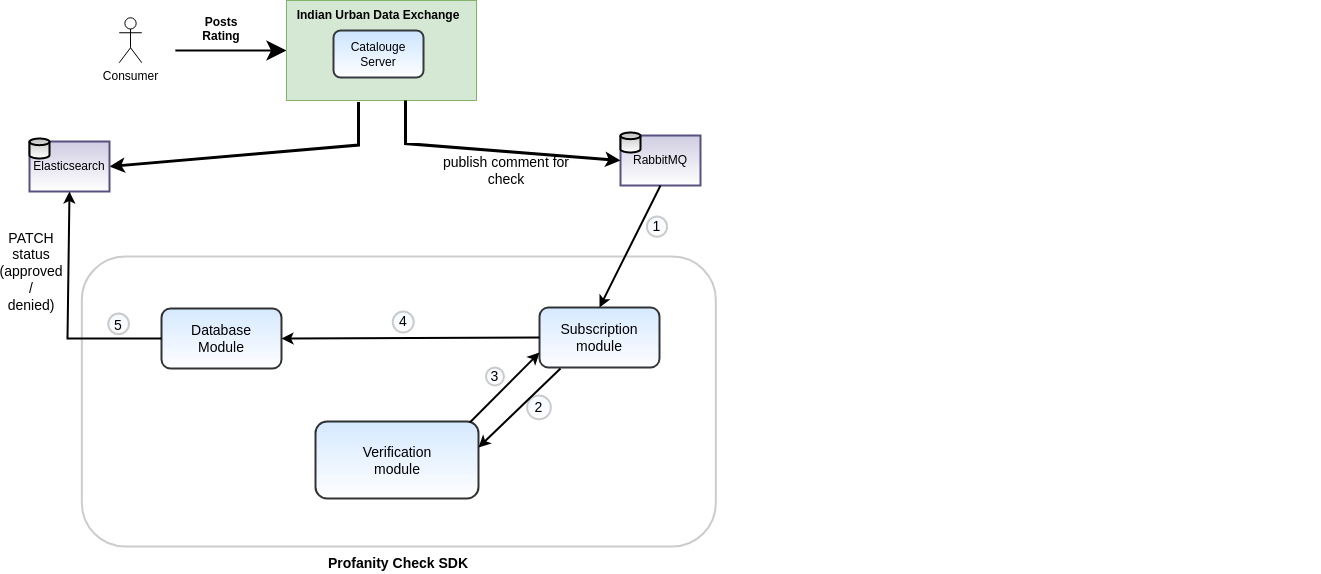

The diagram above was exported from draw.io. Its source (the exported page's mxGraphModel, read from the mxfile embedded in the PNG):
<mxGraphModel dx="1884" dy="788" grid="0" gridSize="10" guides="1" tooltips="1" connect="1" arrows="1" fold="1" page="0" pageScale="1" pageWidth="827" pageHeight="1169" background="#FFFFFF" math="0" shadow="0">
  <root>
    <mxCell id="0" />
    <mxCell id="1" parent="0" />
    <mxCell id="gQQdT9Ju_xMB5mtp_VC7-4" value="" style="endArrow=classic;html=1;startSize=14;endSize=14;sourcePerimeterSpacing=8;targetPerimeterSpacing=8;exitX=1.02;exitY=0.49;exitDx=0;exitDy=0;exitPerimeter=0;entryX=0;entryY=0.5;entryDx=0;entryDy=0;strokeWidth=2;" parent="1" target="gQQdT9Ju_xMB5mtp_VC7-49" edge="1">
      <mxGeometry width="50" height="50" relative="1" as="geometry">
        <mxPoint x="95.84000000000003" y="194.10000000000002" as="sourcePoint" />
        <mxPoint x="190" y="195" as="targetPoint" />
      </mxGeometry>
    </mxCell>
    <mxCell id="gQQdT9Ju_xMB5mtp_VC7-103" value="&lt;b&gt;Posts Rating&lt;br&gt;&lt;br&gt;&lt;/b&gt;" style="text;html=1;strokeColor=none;fillColor=none;align=center;verticalAlign=middle;whiteSpace=wrap;rounded=0;hachureGap=4;pointerEvents=0;" parent="1" vertex="1">
      <mxGeometry x="122" y="170" width="40" height="20" as="geometry" />
    </mxCell>
    <mxCell id="gQQdT9Ju_xMB5mtp_VC7-51" value="" style="group" parent="1" vertex="1" connectable="0">
      <mxGeometry x="1161" y="243" width="80" height="50" as="geometry" />
    </mxCell>
    <mxCell id="gQQdT9Ju_xMB5mtp_VC7-87" value="Consumer" style="shape=umlActor;verticalLabelPosition=bottom;verticalAlign=top;html=1;outlineConnect=0;hachureGap=4;pointerEvents=0;" parent="1" vertex="1">
      <mxGeometry x="39.704918032786885" y="161.25" width="22.62295081967213" height="45" as="geometry" />
    </mxCell>
    <mxCell id="BEEKRrMn3uzb51aWRdpN-1" value="" style="group" vertex="1" connectable="0" parent="1">
      <mxGeometry x="207" y="144" width="190" height="100" as="geometry" />
    </mxCell>
    <mxCell id="gQQdT9Ju_xMB5mtp_VC7-49" value="" style="rounded=0;whiteSpace=wrap;html=1;fillColor=#d5e8d4;strokeColor=#82b366;" parent="BEEKRrMn3uzb51aWRdpN-1" vertex="1">
      <mxGeometry width="190" height="100" as="geometry" />
    </mxCell>
    <mxCell id="gQQdT9Ju_xMB5mtp_VC7-50" value="&lt;b&gt;Indian Urban Data Exchange&lt;/b&gt;" style="text;html=1;strokeColor=none;fillColor=none;align=center;verticalAlign=middle;whiteSpace=wrap;rounded=0;" parent="BEEKRrMn3uzb51aWRdpN-1" vertex="1">
      <mxGeometry x="2" width="180" height="30.000000000000007" as="geometry" />
    </mxCell>
    <mxCell id="gQQdT9Ju_xMB5mtp_VC7-78" value="Catalouge Server" style="rounded=1;whiteSpace=wrap;html=1;strokeWidth=2;fillColor=#cce5ff;strokeColor=#36393d;gradientColor=#ffffff;" parent="BEEKRrMn3uzb51aWRdpN-1" vertex="1">
      <mxGeometry x="47" y="30" width="90" height="47.000000000000014" as="geometry" />
    </mxCell>
    <mxCell id="BEEKRrMn3uzb51aWRdpN-3" value="RabbitMQ" style="rounded=0;whiteSpace=wrap;html=1;strokeWidth=2;fillColor=#d0cee2;strokeColor=#56517e;gradientColor=#ffffff;" vertex="1" parent="1">
      <mxGeometry x="541" y="279" width="80" height="50" as="geometry" />
    </mxCell>
    <mxCell id="BEEKRrMn3uzb51aWRdpN-4" value="" style="strokeWidth=2;html=1;shape=mxgraph.flowchart.database;whiteSpace=wrap;gradientColor=#ffffff;fillColor=#C2C2C2;" vertex="1" parent="1">
      <mxGeometry x="541" y="276" width="20" height="20" as="geometry" />
    </mxCell>
    <mxCell id="BEEKRrMn3uzb51aWRdpN-5" value="" style="endArrow=classic;html=1;rounded=0;entryX=0;entryY=0.5;entryDx=0;entryDy=0;strokeWidth=3;" edge="1" parent="1" target="BEEKRrMn3uzb51aWRdpN-3">
      <mxGeometry width="50" height="50" relative="1" as="geometry">
        <mxPoint x="326" y="244" as="sourcePoint" />
        <mxPoint x="399" y="270" as="targetPoint" />
        <Array as="points">
          <mxPoint x="326" y="287" />
        </Array>
      </mxGeometry>
    </mxCell>
    <mxCell id="BEEKRrMn3uzb51aWRdpN-6" value="" style="endArrow=classic;html=1;rounded=0;strokeWidth=3;entryX=1;entryY=0.5;entryDx=0;entryDy=0;" edge="1" parent="1" target="BEEKRrMn3uzb51aWRdpN-7">
      <mxGeometry width="50" height="50" relative="1" as="geometry">
        <mxPoint x="279" y="245.5" as="sourcePoint" />
        <mxPoint x="85" y="289" as="targetPoint" />
        <Array as="points">
          <mxPoint x="279" y="288.5" />
        </Array>
      </mxGeometry>
    </mxCell>
    <mxCell id="BEEKRrMn3uzb51aWRdpN-7" value="Elasticsearch" style="rounded=0;whiteSpace=wrap;html=1;strokeWidth=2;fillColor=#d0cee2;strokeColor=#56517e;gradientColor=#ffffff;" vertex="1" parent="1">
      <mxGeometry x="-50" y="285" width="80" height="50" as="geometry" />
    </mxCell>
    <mxCell id="BEEKRrMn3uzb51aWRdpN-8" value="" style="strokeWidth=2;html=1;shape=mxgraph.flowchart.database;whiteSpace=wrap;gradientColor=#ffffff;fillColor=#C2C2C2;" vertex="1" parent="1">
      <mxGeometry x="-50" y="282" width="20" height="20" as="geometry" />
    </mxCell>
    <mxCell id="BEEKRrMn3uzb51aWRdpN-9" value="" style="rounded=1;whiteSpace=wrap;html=1;strokeWidth=2;opacity=20;" vertex="1" parent="1">
      <mxGeometry x="2.3300000000000125" y="400" width="634" height="290" as="geometry" />
    </mxCell>
    <mxCell id="BEEKRrMn3uzb51aWRdpN-10" value="&lt;b&gt;&lt;font style=&quot;font-size: 14px;&quot;&gt;Profanity Check SDK&lt;/font&gt;&lt;br&gt;&lt;/b&gt;" style="text;html=1;strokeColor=none;fillColor=none;align=center;verticalAlign=middle;whiteSpace=wrap;rounded=0;hachureGap=4;pointerEvents=0;" vertex="1" parent="1">
      <mxGeometry x="198.33" y="697" width="242" height="20" as="geometry" />
    </mxCell>
    <mxCell id="BEEKRrMn3uzb51aWRdpN-11" value="" style="rounded=1;whiteSpace=wrap;html=1;fontSize=14;strokeWidth=2;opacity=80;fillColor=#CCE5FF;strokeColor=#030405;gradientColor=#ffffff;" vertex="1" parent="1">
      <mxGeometry x="460" y="451" width="120" height="60" as="geometry" />
    </mxCell>
    <mxCell id="BEEKRrMn3uzb51aWRdpN-12" value="" style="rounded=1;whiteSpace=wrap;html=1;fontSize=14;strokeWidth=2;opacity=80;fillColor=#CCE5FF;gradientColor=#ffffff;" vertex="1" parent="1">
      <mxGeometry x="236" y="565" width="163" height="77" as="geometry" />
    </mxCell>
    <mxCell id="BEEKRrMn3uzb51aWRdpN-13" value="" style="rounded=1;whiteSpace=wrap;html=1;fontSize=14;strokeWidth=2;opacity=80;fillColor=#CCE5FF;gradientColor=#ffffff;" vertex="1" parent="1">
      <mxGeometry x="82" y="452" width="120" height="60" as="geometry" />
    </mxCell>
    <mxCell id="BEEKRrMn3uzb51aWRdpN-14" value="Subscription module" style="text;html=1;strokeColor=none;fillColor=none;align=center;verticalAlign=middle;whiteSpace=wrap;rounded=0;fontSize=14;opacity=80;" vertex="1" parent="1">
      <mxGeometry x="484" y="466" width="72" height="30" as="geometry" />
    </mxCell>
    <mxCell id="BEEKRrMn3uzb51aWRdpN-15" value="Verification module" style="text;html=1;strokeColor=none;fillColor=none;align=center;verticalAlign=middle;whiteSpace=wrap;rounded=0;fontSize=14;opacity=20;" vertex="1" parent="1">
      <mxGeometry x="287.5" y="588.5" width="60" height="30" as="geometry" />
    </mxCell>
    <mxCell id="BEEKRrMn3uzb51aWRdpN-16" value="Database Module" style="text;html=1;strokeColor=none;fillColor=none;align=center;verticalAlign=middle;whiteSpace=wrap;rounded=0;fontSize=14;opacity=20;" vertex="1" parent="1">
      <mxGeometry x="112" y="467" width="60" height="30" as="geometry" />
    </mxCell>
    <mxCell id="BEEKRrMn3uzb51aWRdpN-17" value="" style="endArrow=classic;html=1;rounded=0;fontSize=14;strokeWidth=2;exitX=0.5;exitY=1;exitDx=0;exitDy=0;entryX=0.5;entryY=0;entryDx=0;entryDy=0;" edge="1" parent="1" source="BEEKRrMn3uzb51aWRdpN-3" target="BEEKRrMn3uzb51aWRdpN-11">
      <mxGeometry width="50" height="50" relative="1" as="geometry">
        <mxPoint x="435" y="471" as="sourcePoint" />
        <mxPoint x="485" y="421" as="targetPoint" />
      </mxGeometry>
    </mxCell>
    <mxCell id="BEEKRrMn3uzb51aWRdpN-18" value="" style="endArrow=classic;html=1;rounded=0;fontSize=14;strokeWidth=2;entryX=0;entryY=0.75;entryDx=0;entryDy=0;" edge="1" parent="1" target="BEEKRrMn3uzb51aWRdpN-11">
      <mxGeometry width="50" height="50" relative="1" as="geometry">
        <mxPoint x="390.33" y="566" as="sourcePoint" />
        <mxPoint x="440.33" y="516" as="targetPoint" />
      </mxGeometry>
    </mxCell>
    <mxCell id="BEEKRrMn3uzb51aWRdpN-19" value="" style="endArrow=classic;html=1;rounded=0;fontSize=14;strokeWidth=2;exitX=0.175;exitY=1.017;exitDx=0;exitDy=0;exitPerimeter=0;entryX=1;entryY=0.338;entryDx=0;entryDy=0;entryPerimeter=0;" edge="1" parent="1" source="BEEKRrMn3uzb51aWRdpN-11" target="BEEKRrMn3uzb51aWRdpN-12">
      <mxGeometry width="50" height="50" relative="1" as="geometry">
        <mxPoint x="438" y="596" as="sourcePoint" />
        <mxPoint x="488" y="546" as="targetPoint" />
      </mxGeometry>
    </mxCell>
    <mxCell id="BEEKRrMn3uzb51aWRdpN-22" value="" style="group" vertex="1" connectable="0" parent="1">
      <mxGeometry x="305" y="456" width="37.5" height="33" as="geometry" />
    </mxCell>
    <mxCell id="BEEKRrMn3uzb51aWRdpN-38" value="" style="group" vertex="1" connectable="0" parent="BEEKRrMn3uzb51aWRdpN-22">
      <mxGeometry y="-11" width="37.5" height="33" as="geometry" />
    </mxCell>
    <mxCell id="BEEKRrMn3uzb51aWRdpN-20" value="" style="ellipse;whiteSpace=wrap;html=1;aspect=fixed;rounded=1;fontSize=14;strokeColor=#030405;strokeWidth=2;fillColor=#CCE5FF;gradientColor=#ffffff;opacity=20;" vertex="1" parent="BEEKRrMn3uzb51aWRdpN-38">
      <mxGeometry x="8.25" y="10" width="21" height="21" as="geometry" />
    </mxCell>
    <mxCell id="BEEKRrMn3uzb51aWRdpN-21" value="4" style="text;html=1;strokeColor=none;fillColor=none;align=center;verticalAlign=middle;whiteSpace=wrap;rounded=0;fontSize=14;opacity=20;" vertex="1" parent="BEEKRrMn3uzb51aWRdpN-38">
      <mxGeometry y="11.25" width="37.5" height="16.5" as="geometry" />
    </mxCell>
    <mxCell id="BEEKRrMn3uzb51aWRdpN-23" value="" style="group" vertex="1" connectable="0" parent="1">
      <mxGeometry x="28" y="457" width="23.5" height="23" as="geometry" />
    </mxCell>
    <mxCell id="BEEKRrMn3uzb51aWRdpN-40" value="" style="group" vertex="1" connectable="0" parent="BEEKRrMn3uzb51aWRdpN-23">
      <mxGeometry x="-1.2533333333333334" width="23.5" height="23" as="geometry" />
    </mxCell>
    <mxCell id="BEEKRrMn3uzb51aWRdpN-24" value="" style="ellipse;whiteSpace=wrap;html=1;aspect=fixed;rounded=1;fontSize=14;strokeColor=#030405;strokeWidth=2;fillColor=#CCE5FF;gradientColor=#ffffff;opacity=20;" vertex="1" parent="BEEKRrMn3uzb51aWRdpN-40">
      <mxGeometry x="2.0366666666666666" width="20.68" height="20.68" as="geometry" />
    </mxCell>
    <mxCell id="BEEKRrMn3uzb51aWRdpN-25" value="5" style="text;html=1;strokeColor=none;fillColor=none;align=center;verticalAlign=middle;whiteSpace=wrap;rounded=0;fontSize=14;opacity=20;" vertex="1" parent="BEEKRrMn3uzb51aWRdpN-40">
      <mxGeometry y="6.446969696969697" width="23.5" height="11.5" as="geometry" />
    </mxCell>
    <mxCell id="BEEKRrMn3uzb51aWRdpN-26" value="" style="group" vertex="1" connectable="0" parent="1">
      <mxGeometry x="566" y="360" width="23" height="26" as="geometry" />
    </mxCell>
    <mxCell id="BEEKRrMn3uzb51aWRdpN-27" value="" style="ellipse;whiteSpace=wrap;html=1;aspect=fixed;rounded=1;fontSize=14;strokeColor=#030405;strokeWidth=2;fillColor=#CCE5FF;gradientColor=#ffffff;opacity=20;" vertex="1" parent="BEEKRrMn3uzb51aWRdpN-26">
      <mxGeometry x="1.3800000000000001" width="20.240000000000002" height="20.240000000000002" as="geometry" />
    </mxCell>
    <mxCell id="BEEKRrMn3uzb51aWRdpN-28" value="1" style="text;html=1;strokeColor=none;fillColor=none;align=center;verticalAlign=middle;whiteSpace=wrap;rounded=0;fontSize=14;opacity=20;" vertex="1" parent="BEEKRrMn3uzb51aWRdpN-26">
      <mxGeometry y="3.499999999999999" width="23.000000000000004" height="12.999999999999998" as="geometry" />
    </mxCell>
    <mxCell id="BEEKRrMn3uzb51aWRdpN-29" value="" style="group" vertex="1" connectable="0" parent="1">
      <mxGeometry x="405" y="511" width="24.5" height="18" as="geometry" />
    </mxCell>
    <mxCell id="BEEKRrMn3uzb51aWRdpN-30" value="" style="ellipse;whiteSpace=wrap;html=1;aspect=fixed;rounded=1;fontSize=14;strokeColor=#030405;strokeWidth=2;fillColor=#CCE5FF;gradientColor=#ffffff;opacity=20;" vertex="1" parent="BEEKRrMn3uzb51aWRdpN-29">
      <mxGeometry x="1.47" width="18" height="18" as="geometry" />
    </mxCell>
    <mxCell id="BEEKRrMn3uzb51aWRdpN-31" value="3" style="text;html=1;strokeColor=none;fillColor=none;align=center;verticalAlign=middle;whiteSpace=wrap;rounded=0;fontSize=14;opacity=20;" vertex="1" parent="BEEKRrMn3uzb51aWRdpN-29">
      <mxGeometry x="-2" y="4.5" width="24.5" height="9" as="geometry" />
    </mxCell>
    <mxCell id="BEEKRrMn3uzb51aWRdpN-32" value="" style="group" vertex="1" connectable="0" parent="1">
      <mxGeometry x="446" y="539" width="27" height="24" as="geometry" />
    </mxCell>
    <mxCell id="BEEKRrMn3uzb51aWRdpN-33" value="" style="ellipse;whiteSpace=wrap;html=1;aspect=fixed;rounded=1;fontSize=14;strokeColor=#030405;strokeWidth=2;fillColor=#CCE5FF;gradientColor=#ffffff;opacity=20;" vertex="1" parent="BEEKRrMn3uzb51aWRdpN-32">
      <mxGeometry x="1.6199999999999999" width="23.759999999999998" height="23.759999999999998" as="geometry" />
    </mxCell>
    <mxCell id="BEEKRrMn3uzb51aWRdpN-34" value="2" style="text;html=1;strokeColor=none;fillColor=none;align=center;verticalAlign=middle;whiteSpace=wrap;rounded=0;fontSize=14;opacity=20;" vertex="1" parent="BEEKRrMn3uzb51aWRdpN-32">
      <mxGeometry y="6" width="27" height="12" as="geometry" />
    </mxCell>
    <mxCell id="BEEKRrMn3uzb51aWRdpN-37" value="" style="endArrow=classic;html=1;rounded=0;fontSize=14;strokeWidth=2;entryX=1;entryY=0.5;entryDx=0;entryDy=0;exitX=0;exitY=0.5;exitDx=0;exitDy=0;" edge="1" parent="1" source="BEEKRrMn3uzb51aWRdpN-11" target="BEEKRrMn3uzb51aWRdpN-13">
      <mxGeometry width="50" height="50" relative="1" as="geometry">
        <mxPoint x="442" y="461" as="sourcePoint" />
        <mxPoint x="492" y="411" as="targetPoint" />
      </mxGeometry>
    </mxCell>
    <mxCell id="BEEKRrMn3uzb51aWRdpN-39" value="" style="endArrow=classic;html=1;rounded=0;fontSize=14;strokeWidth=2;entryX=0.5;entryY=1;entryDx=0;entryDy=0;exitX=0;exitY=0.5;exitDx=0;exitDy=0;" edge="1" parent="1" source="BEEKRrMn3uzb51aWRdpN-13" target="BEEKRrMn3uzb51aWRdpN-7">
      <mxGeometry width="50" height="50" relative="1" as="geometry">
        <mxPoint x="-65" y="466" as="sourcePoint" />
        <mxPoint x="-15" y="416" as="targetPoint" />
        <Array as="points">
          <mxPoint x="-12" y="482" />
        </Array>
      </mxGeometry>
    </mxCell>
    <mxCell id="BEEKRrMn3uzb51aWRdpN-44" value="publish comment for check" style="text;html=1;strokeColor=none;fillColor=none;align=center;verticalAlign=middle;whiteSpace=wrap;rounded=0;fontSize=14;opacity=20;rotation=0;" vertex="1" parent="1">
      <mxGeometry x="356" y="299" width="142" height="30" as="geometry" />
    </mxCell>
    <mxCell id="BEEKRrMn3uzb51aWRdpN-46" value="PATCH status (approved /&lt;br&gt;denied)" style="text;html=1;strokeColor=none;fillColor=none;align=center;verticalAlign=middle;whiteSpace=wrap;rounded=0;fontSize=14;opacity=20;" vertex="1" parent="1">
      <mxGeometry x="-78" y="363" width="60" height="104" as="geometry" />
    </mxCell>
  </root>
</mxGraphModel>